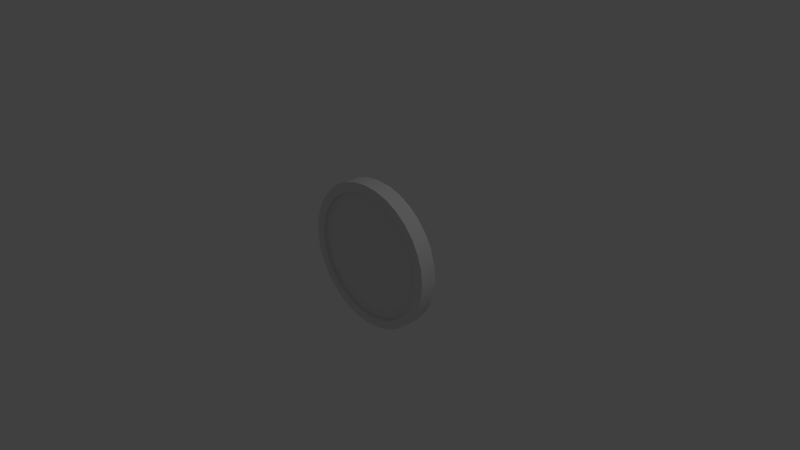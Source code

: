 # Source: coin.blend  (saved by Blender 2.73.0; exported with 4.5.12 LTS)
import bpy
from mathutils import Matrix  # noqa: F401  (used for matrix-valued properties, if any)

bpy.ops.wm.read_factory_settings(use_empty=True)
scene = bpy.context.scene
scene.name = 'Scene'

# ---- collections
col_collection_1 = bpy.data.collections.new('Collection 1'); scene.collection.children.link(col_collection_1)

# ---- world
world_world = bpy.data.worlds.new('World'); scene.world = world_world
world_world.color = (0.05088, 0.05088, 0.05088)
world_world.use_sun_shadow = False
world_world.sun_shadow_jitter_overblur = 0.0
world_world.cycles.sampling_method = 'MANUAL'
world_world.cycles.sample_map_resolution = 256

# ---- cameras
cam_camera = bpy.data.cameras.new('Camera')
cam_camera.clip_end = 100.0
cam_camera.lens = 35.0
cam_camera.sensor_width = 32.0
cam_camera.sensor_height = 18.0
cam_camera.ortho_scale = 7.314
cam_camera.dof.focus_distance = 0.0
cam_camera.dof.aperture_fstop = 128.0

# ---- lights
light_lamp = bpy.data.lights.new('Lamp', 'POINT')
light_lamp.transmission_factor = 0.0
light_lamp.cutoff_distance = 30.0
light_lamp.energy = 100.0
light_lamp.shadow_buffer_clip_start = 1.001
light_lamp.shadow_soft_size = 0.1
light_lamp.shadow_maximum_resolution = 0.006
light_lamp.use_absolute_resolution = True
light_lamp.cycles.use_multiple_importance_sampling = False

# ---- meshes
me_cylinder = bpy.data.meshes.new('Cylinder')
me_cylinder.from_pydata([(0.0, 1.0, 0.1124), (0.1951, 0.9808, 0.1124), (0.3827, 0.9239, 0.1124), (0.5556, 0.8315, 0.1124), (0.7071, 0.7071, 0.1124), (0.8315, 0.5556, 0.1124), (0.9239, 0.3827, 0.1124), (0.9808, 0.1951, 0.1124), (1.0, 1.425e-07, 0.1124), (0.9808, -0.1951, 0.1124), (0.9239, -0.3827, 0.1124), (0.8315, -0.5556, 0.1124), (0.7071, -0.7071, 0.1124), (0.5556, -0.8315, 0.1124), (0.3827, -0.9239, 0.1124), (0.1951, -0.9808, 0.1124), (-3.258e-07, -1.0, 0.1124), (-0.1951, -0.9808, 0.1124), (-0.3827, -0.9239, 0.1124), (-0.5556, -0.8315, 0.1124), (-0.7071, -0.7071, 0.1124), (-0.8315, -0.5556, 0.1124), (-0.9239, -0.3827, 0.1124), (-0.9808, -0.1951, 0.1124), (-1.0, 1.033e-06, 0.1124), (-0.9808, 0.1951, 0.1124), (-0.9239, 0.3827, 0.1124), (-0.8315, 0.5556, 0.1124), (-0.7071, 0.7071, 0.1124), (-0.5556, 0.8315, 0.1124), (-0.3827, 0.9239, 0.1124), (-0.1951, 0.9808, 0.1124), (0.0, 1.0, 0.0), (0.1951, 0.9808, 0.0), (0.3827, 0.9239, 0.0), (0.5556, 0.8315, 0.0), (0.7071, 0.7071, 0.0), (0.8315, 0.5556, 0.0), (0.9239, 0.3827, 0.0), (0.9808, 0.1951, 0.0), (1.0, 7.55e-08, 0.0), (0.9808, -0.1951, 0.0), (0.9239, -0.3827, 0.0), (0.8315, -0.5556, 0.0), (0.7071, -0.7071, 0.0), (0.5556, -0.8315, 0.0), (0.3827, -0.9239, 0.0), (0.1951, -0.9808, 0.0), (-3.258e-07, -1.0, 0.0), (-0.1951, -0.9808, 0.0), (-0.3827, -0.9239, 0.0), (-0.5556, -0.8315, 0.0), (-0.7071, -0.7071, 0.0), (-0.8315, -0.5556, 0.0), (-0.9239, -0.3827, 0.0), (-0.9808, -0.1951, 0.0), (-1.0, 9.656e-07, 0.0), (-0.9808, 0.1951, 0.0), (-0.9239, 0.3827, 0.0), (-0.8315, 0.5556, 0.0), (-0.7071, 0.7071, 0.0), (-0.5556, 0.8315, 0.0), (-0.3827, 0.9239, 0.0), (-0.1951, 0.9808, 0.0), (0.1715, 0.8624, 0.1124), (-4.608e-08, 0.8793, 0.1124), (0.3365, 0.8124, 0.1124), (0.4885, 0.7311, 0.1124), (0.6218, 0.6218, 0.1124), (0.7311, 0.4885, 0.1124), (0.8124, 0.3365, 0.1124), (0.8624, 0.1715, 0.1124), (0.8793, 1.235e-07, 0.1124), (0.8624, -0.1715, 0.1124), (0.8124, -0.3365, 0.1124), (0.7311, -0.4885, 0.1124), (0.6218, -0.6218, 0.1124), (0.4885, -0.7311, 0.1124), (0.3365, -0.8124, 0.1124), (0.1715, -0.8624, 0.1124), (-2.888e-07, -0.8793, 0.1124), (-0.1715, -0.8624, 0.1124), (-0.3365, -0.8124, 0.1124), (-0.4885, -0.7311, 0.1124), (-0.6218, -0.6218, 0.1124), (-0.7311, -0.4885, 0.1124), (-0.8124, -0.3365, 0.1124), (-0.8624, -0.1715, 0.1124), (-0.8793, 9.224e-07, 0.1124), (-0.8624, 0.1715, 0.1124), (-0.8124, 0.3365, 0.1124), (-0.7311, 0.4885, 0.1124), (-0.6218, 0.6218, 0.1124), (-0.4885, 0.7311, 0.1124), (-0.3365, 0.8124, 0.1124), (-0.1715, 0.8624, 0.1124), (0.1715, 0.8624, 0.06438), (-4.547e-08, 0.8793, 0.06438), (0.3365, 0.8124, 0.06438), (0.4885, 0.7311, 0.06438), (0.6218, 0.6218, 0.06438), (0.7311, 0.4885, 0.06438), (0.8124, 0.3365, 0.06438), (0.8624, 0.1715, 0.06438), (0.8793, 1.235e-07, 0.06438), (0.8624, -0.1715, 0.06438), (0.8124, -0.3365, 0.06438), (0.7311, -0.4885, 0.06438), (0.6218, -0.6218, 0.06438), (0.4885, -0.7311, 0.06438), (0.3365, -0.8124, 0.06438), (0.1715, -0.8624, 0.06438), (-2.882e-07, -0.8793, 0.06438), (-0.1715, -0.8624, 0.06438), (-0.3365, -0.8124, 0.06438), (-0.4885, -0.7311, 0.06438), (-0.6218, -0.6218, 0.06438), (-0.7311, -0.4885, 0.06438), (-0.8124, -0.3365, 0.06438), (-0.8624, -0.1715, 0.06438), (-0.8793, 9.224e-07, 0.06438), (-0.8624, 0.1715, 0.06438), (-0.8124, 0.3365, 0.06438), (-0.7311, 0.4885, 0.06438), (-0.6218, 0.6218, 0.06438), (-0.4885, 0.7311, 0.06438), (-0.3365, 0.8124, 0.06438), (-0.1715, 0.8624, 0.06438)], [], [(32, 0, 1, 33), (33, 1, 2, 34), (34, 2, 3, 35), (35, 3, 4, 36), (36, 4, 5, 37), (37, 5, 6, 38), (38, 6, 7, 39), (39, 7, 8, 40), (40, 8, 9, 41), (41, 9, 10, 42), (42, 10, 11, 43), (43, 11, 12, 44), (44, 12, 13, 45), (45, 13, 14, 46), (46, 14, 15, 47), (47, 15, 16, 48), (48, 16, 17, 49), (49, 17, 18, 50), (50, 18, 19, 51), (51, 19, 20, 52), (52, 20, 21, 53), (53, 21, 22, 54), (54, 22, 23, 55), (55, 23, 24, 56), (56, 24, 25, 57), (57, 25, 26, 58), (58, 26, 27, 59), (59, 27, 28, 60), (60, 28, 29, 61), (61, 29, 30, 62), (92, 91, 123, 124), (63, 31, 0, 32), (62, 30, 31, 63), (65, 64, 1, 0), (64, 66, 2, 1), (66, 67, 3, 2), (67, 68, 4, 3), (68, 69, 5, 4), (69, 70, 6, 5), (70, 71, 7, 6), (71, 72, 8, 7), (72, 73, 9, 8), (73, 74, 10, 9), (74, 75, 11, 10), (75, 76, 12, 11), (76, 77, 13, 12), (77, 78, 14, 13), (78, 79, 15, 14), (79, 80, 16, 15), (80, 81, 17, 16), (81, 82, 18, 17), (82, 83, 19, 18), (83, 84, 20, 19), (84, 85, 21, 20), (85, 86, 22, 21), (86, 87, 23, 22), (87, 88, 24, 23), (88, 89, 25, 24), (89, 90, 26, 25), (90, 91, 27, 26), (91, 92, 28, 27), (92, 93, 29, 28), (93, 94, 30, 29), (94, 95, 31, 30), (95, 65, 0, 31), (96, 97, 127, 126, 125, 124, 123, 122, 121, 120, 119, 118, 117, 116, 115, 114, 113, 112, 111, 110, 109, 108, 107, 106, 105, 104, 103, 102, 101, 100, 99, 98), (81, 80, 112, 113), (70, 69, 101, 102), (90, 89, 121, 122), (68, 67, 99, 100), (79, 78, 110, 111), (88, 87, 119, 120), (66, 64, 96, 98), (77, 76, 108, 109), (86, 85, 117, 118), (75, 74, 106, 107), (95, 94, 126, 127), (84, 83, 115, 116), (73, 72, 104, 105), (93, 92, 124, 125), (82, 81, 113, 114), (71, 70, 102, 103), (91, 90, 122, 123), (69, 68, 100, 101), (80, 79, 111, 112), (89, 88, 120, 121), (67, 66, 98, 99), (78, 77, 109, 110), (87, 86, 118, 119), (64, 65, 97, 96), (76, 75, 107, 108), (65, 95, 127, 97), (85, 84, 116, 117), (74, 73, 105, 106), (94, 93, 125, 126), (83, 82, 114, 115), (72, 71, 103, 104)])
me_cylinder.polygons.foreach_set('use_smooth', [True] * 97)
me_cylinder.use_remesh_preserve_volume = False
me_cylinder.use_remesh_preserve_attributes = False
me_cylinder.use_mirror_vertex_groups = False
me_cylinder.update()

# ---- objects
ob_cylinder = bpy.data.objects.new('Cylinder', me_cylinder)
ob_lamp = bpy.data.objects.new('Lamp', light_lamp)
ob_camera = bpy.data.objects.new('Camera', cam_camera)

# ---- transforms, parenting, visibility, modifiers, constraints
ob_cylinder.location = (0.0, 0.0, 0.0)
ob_cylinder.rotation_euler = (1.571, -0.0, 0.0)
ob_cylinder.lineart.crease_threshold = 0.0
_m = ob_cylinder.modifiers.new('Mirror', 'MIRROR')
_m.use_axis = (False, False, True)
_m = ob_cylinder.modifiers.new('EdgeSplit', 'EDGE_SPLIT')
ob_lamp.location = (4.076, 1.005, 5.904)
ob_lamp.rotation_euler = (0.6503, 0.05522, 1.866)
ob_lamp.lock_rotations_4d = False
ob_lamp.empty_display_type = 'ARROWS'
ob_lamp.color = (0.0, 0.0, 0.0, 0.0)
ob_lamp.lineart.crease_threshold = 0.0
ob_camera.location = (7.481, -6.508, 5.344)
ob_camera.rotation_euler = (1.109, 0.01082, 0.8149)
ob_camera.lock_rotations_4d = False
ob_camera.empty_display_type = 'ARROWS'
ob_camera.color = (0.0, 0.0, 0.0, 0.0)
ob_camera.display_type = 'WIRE'
ob_camera.lineart.crease_threshold = 0.0

# ---- collection membership
col_collection_1.objects.link(ob_cylinder)
col_collection_1.objects.link(ob_lamp)
col_collection_1.objects.link(ob_camera)

# ---- scene / render settings (as saved in the file)
scene.camera = ob_camera
scene.frame_start = 1; scene.frame_end = 250; scene.frame_set(1)
scene.render.engine = 'BLENDER_EEVEE_NEXT'
scene.render.resolution_percentage = 50
scene.render.dither_intensity = 0.0
scene.cycles.use_denoising = False
scene.cycles.samples = 10
scene.cycles.sampling_pattern = 'TABULATED_SOBOL'
scene.cycles.light_sampling_threshold = 0.0
scene.cycles.use_adaptive_sampling = False
scene.cycles.use_light_tree = False
scene.cycles.blur_glossy = 0.0
scene.cycles.pixel_filter_type = 'GAUSSIAN'
scene.cycles.sample_clamp_indirect = 0.0
scene.view_settings.view_transform = 'Standard'
bpy.context.view_layer.update()
